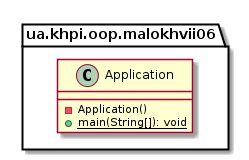

The diagram above was rendered by PlantUML. Its source (embedded in the PNG):
@startuml

    namespace ua.khpi.oop.malokhvii06 {

        class Application {
            -Application()
            {static} +main(String[]): void
        }

    }

@enduml